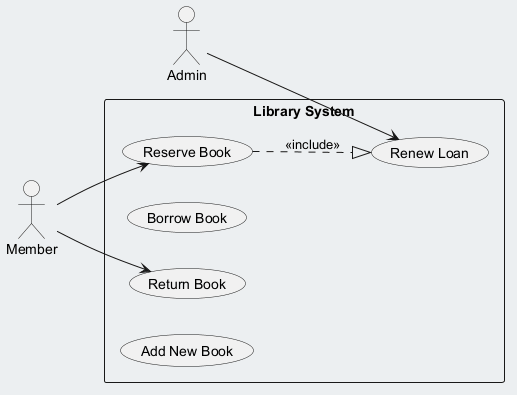

The diagram above was rendered by PlantUML. Its source (embedded in the PNG):
@startuml
skinparam backgroundColor #ECEFF1
skinparam classBackgroundColor #FFFFFF
skinparam classBorderColor #455A64
left to right direction
actor "Admin" as Admin
actor "Member" as Member
rectangle "Library System" {
  usecase "Reserve Book" as UC_ReserveBook
  usecase "Borrow Book" as UC_BorrowBook
  usecase "Return Book" as UC_ReturnBook
  usecase "Renew Loan" as UC_RenewLoan
  usecase "Add New Book" as UC_AddNewBook
}
Admin --> UC_RenewLoan
Member --> UC_ReserveBook
Member --> UC_ReturnBook
UC_ReserveBook ..|> UC_RenewLoan : <<include>>
@enduml